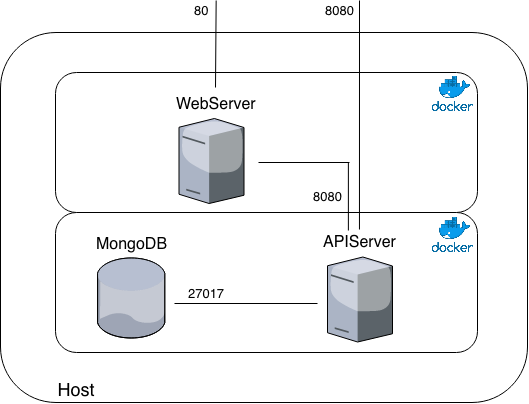

The diagram above was exported from draw.io. Its source (the exported page's mxGraphModel, read from the mxfile embedded in the PNG):
<mxGraphModel dx="788" dy="457" grid="1" gridSize="10" guides="1" tooltips="1" connect="1" arrows="1" fold="1" page="1" pageScale="1.5" pageWidth="1169" pageHeight="826" background="none" math="0" shadow="0">
  <root>
    <mxCell id="0" style=";html=1;" />
    <mxCell id="1" style=";html=1;" parent="0" />
    <mxCell id="1AmbIcDQPTgnTglCTQc1-37" value="" style="rounded=1;whiteSpace=wrap;html=1;" vertex="1" parent="1">
      <mxGeometry x="693" y="250" width="527" height="370" as="geometry" />
    </mxCell>
    <mxCell id="1AmbIcDQPTgnTglCTQc1-38" value="" style="rounded=1;whiteSpace=wrap;html=1;" vertex="1" parent="1">
      <mxGeometry x="748" y="430" width="422" height="140" as="geometry" />
    </mxCell>
    <mxCell id="1AmbIcDQPTgnTglCTQc1-39" value="" style="rounded=1;whiteSpace=wrap;html=1;" vertex="1" parent="1">
      <mxGeometry x="748" y="290" width="422" height="140" as="geometry" />
    </mxCell>
    <mxCell id="1AmbIcDQPTgnTglCTQc1-1" value="" style="verticalLabelPosition=bottom;aspect=fixed;html=1;verticalAlign=top;strokeColor=none;align=center;outlineConnect=0;shape=mxgraph.citrix.database;" vertex="1" parent="1">
      <mxGeometry x="790" y="475.5" width="68" height="80" as="geometry" />
    </mxCell>
    <mxCell id="1AmbIcDQPTgnTglCTQc1-3" value="" style="verticalLabelPosition=bottom;aspect=fixed;html=1;verticalAlign=top;strokeColor=none;align=center;outlineConnect=0;shape=mxgraph.citrix.license_server;" vertex="1" parent="1">
      <mxGeometry x="1020" y="474.5" width="65" height="85" as="geometry" />
    </mxCell>
    <mxCell id="1AmbIcDQPTgnTglCTQc1-6" value="" style="verticalLabelPosition=bottom;aspect=fixed;html=1;verticalAlign=top;strokeColor=none;align=center;outlineConnect=0;shape=mxgraph.citrix.license_server;" vertex="1" parent="1">
      <mxGeometry x="871.5" y="336" width="65" height="85" as="geometry" />
    </mxCell>
    <mxCell id="1AmbIcDQPTgnTglCTQc1-8" value="&lt;font style=&quot;font-size: 18px&quot;&gt;Host&lt;/font&gt;" style="text;html=1;strokeColor=none;fillColor=none;align=center;verticalAlign=middle;whiteSpace=wrap;rounded=0;" vertex="1" parent="1">
      <mxGeometry x="748" y="599" width="40" height="20" as="geometry" />
    </mxCell>
    <mxCell id="1AmbIcDQPTgnTglCTQc1-13" value="MongoDB" style="text;html=1;resizable=0;points=[];autosize=1;align=center;verticalAlign=top;spacingTop=-4;fontSize=16;" vertex="1" parent="1">
      <mxGeometry x="779" y="450" width="90" height="20" as="geometry" />
    </mxCell>
    <mxCell id="1AmbIcDQPTgnTglCTQc1-14" value="APIServer" style="text;html=1;resizable=0;points=[];autosize=1;align=center;verticalAlign=top;spacingTop=-4;fontSize=16;" vertex="1" parent="1">
      <mxGeometry x="1007.5" y="448" width="90" height="20" as="geometry" />
    </mxCell>
    <mxCell id="1AmbIcDQPTgnTglCTQc1-15" value="WebServer" style="text;html=1;resizable=0;points=[];autosize=1;align=center;verticalAlign=top;spacingTop=-4;fontSize=16;" vertex="1" parent="1">
      <mxGeometry x="859" y="310" width="100" height="20" as="geometry" />
    </mxCell>
    <mxCell id="1AmbIcDQPTgnTglCTQc1-21" value="" style="shape=image;verticalLabelPosition=bottom;verticalAlign=top;imageAspect=0;image=data:image/png,(base64 omitted: 5608 chars);fontSize=16;align=center;" vertex="1" parent="1">
      <mxGeometry x="1121" y="290" width="49" height="43" as="geometry" />
    </mxCell>
    <mxCell id="1AmbIcDQPTgnTglCTQc1-22" value="" style="shape=image;verticalLabelPosition=bottom;verticalAlign=top;imageAspect=0;image=data:image/png,(base64 omitted: 5608 chars);fontSize=16;align=center;" vertex="1" parent="1">
      <mxGeometry x="1121" y="430.5" width="49" height="43" as="geometry" />
    </mxCell>
    <mxCell id="1AmbIcDQPTgnTglCTQc1-23" value="" style="endArrow=none;html=1;fontSize=16;" edge="1" parent="1">
      <mxGeometry width="50" height="50" relative="1" as="geometry">
        <mxPoint x="867" y="521" as="sourcePoint" />
        <mxPoint x="1010" y="521" as="targetPoint" />
      </mxGeometry>
    </mxCell>
    <mxCell id="1AmbIcDQPTgnTglCTQc1-27" value="27017" style="text;html=1;resizable=0;points=[];autosize=1;align=center;verticalAlign=top;spacingTop=-4;fontSize=13;" vertex="1" parent="1">
      <mxGeometry x="869" y="501" width="60" height="20" as="geometry" />
    </mxCell>
    <mxCell id="1AmbIcDQPTgnTglCTQc1-28" value="" style="endArrow=none;html=1;fontSize=13;exitX=0.494;exitY=-0.05;exitDx=0;exitDy=0;exitPerimeter=0;" edge="1" parent="1" source="1AmbIcDQPTgnTglCTQc1-14">
      <mxGeometry width="50" height="50" relative="1" as="geometry">
        <mxPoint x="1051.5" y="420.5" as="sourcePoint" />
        <mxPoint x="1052" y="218" as="targetPoint" />
      </mxGeometry>
    </mxCell>
    <mxCell id="1AmbIcDQPTgnTglCTQc1-29" value="" style="endArrow=none;html=1;fontSize=13;entryX=0.989;entryY=0;entryDx=0;entryDy=0;entryPerimeter=0;" edge="1" parent="1" target="1AmbIcDQPTgnTglCTQc1-31">
      <mxGeometry width="50" height="50" relative="1" as="geometry">
        <mxPoint x="908" y="305" as="sourcePoint" />
        <mxPoint x="908" y="222" as="targetPoint" />
      </mxGeometry>
    </mxCell>
    <mxCell id="1AmbIcDQPTgnTglCTQc1-30" value="8080" style="text;html=1;resizable=0;points=[];autosize=1;align=center;verticalAlign=top;spacingTop=-4;fontSize=13;" vertex="1" parent="1">
      <mxGeometry x="1012.5" y="218" width="40" height="20" as="geometry" />
    </mxCell>
    <mxCell id="1AmbIcDQPTgnTglCTQc1-31" value="80" style="text;html=1;resizable=0;points=[];autosize=1;align=center;verticalAlign=top;spacingTop=-4;fontSize=13;" vertex="1" parent="1">
      <mxGeometry x="879" y="218" width="30" height="20" as="geometry" />
    </mxCell>
    <mxCell id="1AmbIcDQPTgnTglCTQc1-47" value="" style="group" vertex="1" connectable="0" parent="1">
      <mxGeometry x="951" y="380" width="91" height="68" as="geometry" />
    </mxCell>
    <mxCell id="1AmbIcDQPTgnTglCTQc1-45" value="" style="endArrow=none;html=1;fontSize=13;" edge="1" parent="1AmbIcDQPTgnTglCTQc1-47">
      <mxGeometry width="50" height="50" relative="1" as="geometry">
        <mxPoint as="sourcePoint" />
        <mxPoint x="91" as="targetPoint" />
      </mxGeometry>
    </mxCell>
    <mxCell id="1AmbIcDQPTgnTglCTQc1-46" value="" style="endArrow=none;html=1;fontSize=13;" edge="1" parent="1AmbIcDQPTgnTglCTQc1-47">
      <mxGeometry width="50" height="50" relative="1" as="geometry">
        <mxPoint x="89.89024390243904" as="sourcePoint" />
        <mxPoint x="89.89024390243904" y="68" as="targetPoint" />
      </mxGeometry>
    </mxCell>
    <mxCell id="1AmbIcDQPTgnTglCTQc1-48" value="8080" style="text;html=1;resizable=0;points=[];autosize=1;align=center;verticalAlign=top;spacingTop=-4;fontSize=13;" vertex="1" parent="1">
      <mxGeometry x="1000.5" y="404" width="40" height="20" as="geometry" />
    </mxCell>
  </root>
</mxGraphModel>